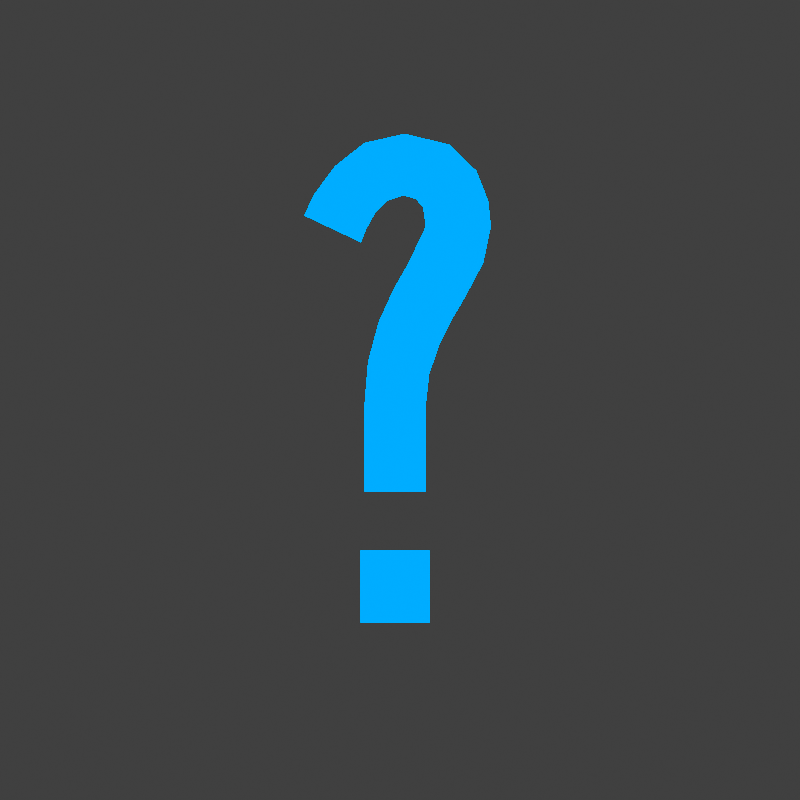 # Source: ui_icon_missing_tracks.blend  (saved by Blender 2.93.21; exported with 4.5.12 LTS)
import bpy
from mathutils import Matrix  # noqa: F401  (used for matrix-valued properties, if any)

bpy.ops.wm.read_factory_settings(use_empty=True)
scene = bpy.context.scene
scene.name = 'Scene'

# ---- collections
col_collection = bpy.data.collections.new('Collection'); scene.collection.children.link(col_collection)

# ---- materials (node trees are filled in below, after node groups)
mat_wireframe = bpy.data.materials.new('Wireframe')

# ---- material node trees
mat_wireframe.use_nodes = True; mat_wireframe.node_tree.nodes.clear()
_N = mat_wireframe.node_tree.nodes; _L = mat_wireframe.node_tree.links
n0 = _N.new('ShaderNodeOutputMaterial'); n0.name = 'Material Output'; n0.location = (140, 260)
n1 = _N.new('ShaderNodeBsdfPrincipled'); n1.name = 'Principled BSDF'; n1.location = (-180, 300)
n1.distribution = 'GGX'
n1.subsurface_method = 'BURLEY'
n1.inputs[0].default_value = (0.0, 0.0, 0.0, 1.0)
n1.inputs[3].default_value = 1.45
n1.inputs[13].default_value = 0.0
n1.inputs[27].default_value = (0.0, 0.4164, 1.0, 1.0)
n1.inputs[28].default_value = 1.0
_L.new(n1.outputs[0], n0.inputs[0])
n0.is_active_output = True

# ---- world
world_world = bpy.data.worlds.new('World'); scene.world = world_world
world_world.use_nodes = True; world_world.node_tree.nodes.clear()
_N = world_world.node_tree.nodes; _L = world_world.node_tree.links
n0 = _N.new('ShaderNodeOutputWorld'); n0.name = 'World Output'; n0.location = (300, 300)
n1 = _N.new('ShaderNodeBackground'); n1.name = 'Background'; n1.location = (10, 300)
n1.inputs[0].default_value = (0.05088, 0.05088, 0.05088, 1.0)
_L.new(n1.outputs[0], n0.inputs[0])
n0.is_active_output = True
world_world.color = (0.05088, 0.05088, 0.05088)
world_world.use_sun_shadow = False
world_world.sun_shadow_jitter_overblur = 0.0

# ---- cameras
cam_camera = bpy.data.cameras.new('Camera')
cam_camera.type = 'ORTHO'
cam_camera.clip_end = 100.0
cam_camera.ortho_scale = 2.2

# ---- lights
light_light = bpy.data.lights.new('Light', 'POINT')
light_light.transmission_factor = 0.0
light_light.energy = 1000.0
light_light.shadow_soft_size = 0.1
light_light.shadow_maximum_resolution = 0.006
light_light.use_absolute_resolution = True

# ---- meshes
me_text = bpy.data.meshes.new('Text')
me_text.from_pydata([(0.03702, -0.2787, 0.025), (-0.05033, -0.2787, 0.025), (-0.05033, -0.1864, 0.025), (0.03702, -0.1864, 0.025), (0.03203, -0.009983, 0.025), (0.03203, -0.114, 0.025), (-0.04534, -0.114, 0.025), (-0.04534, -0.009983, 0.025), (-0.04035, 0.05033, 0.025), (-0.02704, 0.09983, 0.025), (-0.008735, 0.1402, 0.025), (0.0104, 0.1739, 0.025), (0.03203, 0.2196, 0.025), (0.0287, 0.2429, 0.025), (0.01955, 0.2537, 0.025), (0.004576, 0.2579, 0.025), (-0.01581, 0.2512, 0.025), (-0.0312, 0.2354, 0.025), (-0.04243, 0.2151, 0.025), (-0.04867, 0.1988, 0.025), (-0.121, 0.2329, 0.025), (-0.1077, 0.2604, 0.025), (-0.08195, 0.2953, 0.025), (-0.04493, 0.3245, 0.025), (0.00624, 0.3361, 0.025), (0.06323, 0.322, 0.025), (0.09609, 0.2895, 0.025), (0.1111, 0.2517, 0.025), (0.1144, 0.2196, 0.025), (0.1048, 0.1735, 0.025), (0.08195, 0.1306, 0.025), (0.07446, 0.1177, 0.025), (0.06614, 0.104, 0.025), (0.04992, 0.07155, 0.025), (0.03702, 0.03411, 0.025), (0.03702, -0.2787, -0.025), (-0.05033, -0.2787, -0.025), (-0.05033, -0.1864, -0.025), (0.03702, -0.1864, -0.025), (0.03203, -0.009983, -0.025), (0.03203, -0.114, -0.025), (-0.04534, -0.114, -0.025), (-0.04534, -0.009983, -0.025), (-0.04035, 0.05033, -0.025), (-0.02704, 0.09983, -0.025), (-0.008735, 0.1402, -0.025), (0.0104, 0.1739, -0.025), (0.03203, 0.2196, -0.025), (0.0287, 0.2429, -0.025), (0.01955, 0.2537, -0.025), (0.004576, 0.2579, -0.025), (-0.01581, 0.2512, -0.025), (-0.0312, 0.2354, -0.025), (-0.04243, 0.2151, -0.025), (-0.04867, 0.1988, -0.025), (-0.121, 0.2329, -0.025), (-0.1077, 0.2604, -0.025), (-0.08195, 0.2953, -0.025), (-0.04493, 0.3245, -0.025), (0.00624, 0.3361, -0.025), (0.06323, 0.322, -0.025), (0.09609, 0.2895, -0.025), (0.1111, 0.2517, -0.025), (0.1144, 0.2196, -0.025), (0.1048, 0.1735, -0.025), (0.08195, 0.1306, -0.025), (0.07446, 0.1177, -0.025), (0.06614, 0.104, -0.025), (0.04992, 0.07155, -0.025), (0.03702, 0.03411, -0.025), (0.03203, -0.009983, -0.025), (0.03203, -0.009983, 0.025), (0.03203, -0.114, -0.025), (0.03203, -0.114, 0.025), (-0.04534, -0.114, -0.025), (-0.04534, -0.114, 0.025), (-0.04534, -0.009983, -0.025), (-0.04534, -0.009983, 0.025), (-0.04035, 0.05033, -0.025), (-0.04035, 0.05033, 0.025), (-0.02704, 0.09983, -0.025), (-0.02704, 0.09983, 0.025), (-0.008735, 0.1402, -0.025), (-0.008735, 0.1402, 0.025), (0.0104, 0.1739, -0.025), (0.0104, 0.1739, 0.025), (0.03203, 0.2196, -0.025), (0.03203, 0.2196, 0.025), (0.0287, 0.2429, -0.025), (0.0287, 0.2429, 0.025), (0.01955, 0.2537, -0.025), (0.01955, 0.2537, 0.025), (0.004576, 0.2579, -0.025), (0.004576, 0.2579, 0.025), (-0.01581, 0.2512, -0.025), (-0.01581, 0.2512, 0.025), (-0.0312, 0.2354, -0.025), (-0.0312, 0.2354, 0.025), (-0.04243, 0.2151, -0.025), (-0.04243, 0.2151, 0.025), (-0.04867, 0.1988, -0.025), (-0.04867, 0.1988, 0.025), (-0.121, 0.2329, -0.025), (-0.121, 0.2329, 0.025), (-0.1077, 0.2604, -0.025), (-0.1077, 0.2604, 0.025), (-0.08195, 0.2953, -0.025), (-0.08195, 0.2953, 0.025), (-0.04493, 0.3245, -0.025), (-0.04493, 0.3245, 0.025), (0.00624, 0.3361, -0.025), (0.00624, 0.3361, 0.025), (0.06323, 0.322, -0.025), (0.06323, 0.322, 0.025), (0.09609, 0.2895, -0.025), (0.09609, 0.2895, 0.025), (0.1111, 0.2517, -0.025), (0.1111, 0.2517, 0.025), (0.1144, 0.2196, -0.025), (0.1144, 0.2196, 0.025), (0.1048, 0.1735, -0.025), (0.1048, 0.1735, 0.025), (0.08195, 0.1306, -0.025), (0.08195, 0.1306, 0.025), (0.07446, 0.1177, -0.025), (0.07446, 0.1177, 0.025), (0.06614, 0.104, -0.025), (0.06614, 0.104, 0.025), (0.04992, 0.07155, -0.025), (0.04992, 0.07155, 0.025), (0.03702, 0.03411, -0.025), (0.03702, 0.03411, 0.025), (0.03702, -0.2787, -0.025), (0.03702, -0.2787, 0.025), (-0.05033, -0.2787, -0.025), (-0.05033, -0.2787, 0.025), (-0.05033, -0.1864, -0.025), (-0.05033, -0.1864, 0.025), (0.03702, -0.1864, -0.025), (0.03702, -0.1864, 0.025)], [], [(23, 25, 24), (22, 25, 23), (22, 26, 25), (21, 26, 22), (21, 15, 26), (15, 27, 26), (20, 15, 21), (20, 16, 15), (14, 27, 15), (13, 27, 14), (13, 28, 27), (20, 17, 16), (12, 28, 13), (20, 18, 17), (19, 18, 20), (11, 28, 12), (11, 29, 28), (10, 29, 11), (10, 30, 29), (9, 30, 10), (9, 31, 30), (9, 32, 31), (9, 33, 32), (8, 33, 9), (8, 34, 33), (7, 34, 8), (7, 4, 34), (6, 4, 7), (6, 5, 4), (1, 3, 2), (1, 0, 3), (58, 59, 60), (57, 58, 60), (57, 60, 61), (56, 57, 61), (56, 61, 50), (50, 61, 62), (55, 56, 50), (55, 50, 51), (49, 50, 62), (48, 49, 62), (48, 62, 63), (55, 51, 52), (47, 48, 63), (55, 52, 53), (54, 55, 53), (46, 47, 63), (46, 63, 64), (45, 46, 64), (45, 64, 65), (44, 45, 65), (44, 65, 66), (44, 66, 67), (44, 67, 68), (43, 44, 68), (43, 68, 69), (42, 43, 69), (42, 69, 39), (41, 42, 39), (41, 39, 40), (36, 37, 38), (36, 38, 35), (71, 73, 72, 70), (73, 75, 74, 72), (75, 77, 76, 74), (77, 79, 78, 76), (79, 81, 80, 78), (81, 83, 82, 80), (83, 85, 84, 82), (85, 87, 86, 84), (87, 89, 88, 86), (89, 91, 90, 88), (91, 93, 92, 90), (93, 95, 94, 92), (95, 97, 96, 94), (97, 99, 98, 96), (99, 101, 100, 98), (101, 103, 102, 100), (103, 105, 104, 102), (105, 107, 106, 104), (107, 109, 108, 106), (109, 111, 110, 108), (111, 113, 112, 110), (113, 115, 114, 112), (115, 117, 116, 114), (117, 119, 118, 116), (119, 121, 120, 118), (121, 123, 122, 120), (123, 125, 124, 122), (125, 127, 126, 124), (127, 129, 128, 126), (129, 131, 130, 128), (131, 71, 70, 130), (133, 135, 134, 132), (135, 137, 136, 134), (137, 139, 138, 136), (139, 133, 132, 138)])
me_text.polygons.foreach_set('use_smooth', [0, 0, 0, 0, 0, 0, 0, 0, 0, 0, 0, 0, 0, 0, 0, 0, 0, 0, 0, 0, 0, 0, 0, 0, 0, 0, 0, 0, 0, 0, 0, 0, 0, 0, 0, 0, 0, 0, 0, 0, 0, 0, 0, 0, 0, 0, 0, 0, 0, 0, 0, 0, 0, 0, 0, 0, 0, 0, 0, 0, 0, 0, 1, 1, 1, 1, 1, 1, 1, 1, 1, 1, 1, 1, 1, 1, 1, 1, 1, 1, 1, 1, 1, 1, 1, 1, 1, 1, 1, 1, 1, 1, 1, 1, 1, 1, 1])
_uv = me_text.uv_layers.new(name='UVMap')
_uv.uv.foreach_set('vector', [0.6765, 0.0, 0.7353, 0.0, 0.7059, 0.0, 0.6471, 0.0, 0.7353, 0.0, 0.6765, 0.0, 0.6471, 0.0, 0.7647, 0.0, 0.7353, 0.0, 0.6176, 0.0, 0.7647, 0.0, 0.6471, 0.0, 0.6176, 0.0, 0.4412, 0.0, 0.7647, 0.0, 0.4412, 0.0, 0.7941, 0.0, 0.7647, 0.0, 0.5882, 0.0, 0.4412, 0.0, 0.6176, 0.0, 0.5882, 0.0, 0.4706, 0.0, 0.4412, 0.0, 0.4118, 0.0, 0.7941, 0.0, 0.4412, 0.0, 0.3824, 0.0, 0.7941, 0.0, 0.4118, 0.0, 0.3824, 0.0, 0.8235, 0.0, 0.7941, 0.0, 0.5882, 0.0, 0.5, 0.0, 0.4706, 0.0, 0.3529, 0.0, 0.8235, 0.0, 0.3824, 0.0, 0.5882, 0.0, 0.5294, 0.0, 0.5, 0.0, 0.5588, 0.0, 0.5294, 0.0, 0.5882, 0.0, 0.3235, 0.0, 0.8235, 0.0, 0.3529, 0.0, 0.3235, 0.0, 0.8529, 0.0, 0.8235, 0.0, 0.2941, 0.0, 0.8529, 0.0, 0.3235, 0.0, 0.2941, 0.0, 0.8824, 0.0, 0.8529, 0.0, 0.2647, 0.0, 0.8824, 0.0, 0.2941, 0.0, 0.2647, 0.0, 0.9118, 0.0, 0.8824, 0.0, 0.2647, 0.0, 0.9412, 0.0, 0.9118, 0.0, 0.2647, 0.0, 0.9706, 0.0, 0.9412, 0.0, 0.2353, 0.0, 0.9706, 0.0, 0.2647, 0.0, 0.2353, 0.0, 1.0, 0.0, 0.9706, 0.0, 0.2059, 0.0, 1.0, 0.0, 0.2353, 0.0, 0.2059, 0.0, 0.1176, 0.0, 1.0, 0.0, 0.1765, 0.0, 0.1176, 0.0, 0.2059, 0.0, 0.1765, 0.0, 0.1471, 0.0, 0.1176, 0.0, 0.02941, 0.0, 0.08824, 0.0, 0.05882, 0.0, 0.02941, 0.0, 0.0, 0.0, 0.08824, 0.0, 0.6765, 0.0, 0.7059, 0.0, 0.7353, 0.0, 0.6471, 0.0, 0.6765, 0.0, 0.7353, 0.0, 0.6471, 0.0, 0.7353, 0.0, 0.7647, 0.0, 0.6176, 0.0, 0.6471, 0.0, 0.7647, 0.0, 0.6176, 0.0, 0.7647, 0.0, 0.4412, 0.0, 0.4412, 0.0, 0.7647, 0.0, 0.7941, 0.0, 0.5882, 0.0, 0.6176, 0.0, 0.4412, 0.0, 0.5882, 0.0, 0.4412, 0.0, 0.4706, 0.0, 0.4118, 0.0, 0.4412, 0.0, 0.7941, 0.0, 0.3824, 0.0, 0.4118, 0.0, 0.7941, 0.0, 0.3824, 0.0, 0.7941, 0.0, 0.8235, 0.0, 0.5882, 0.0, 0.4706, 0.0, 0.5, 0.0, 0.3529, 0.0, 0.3824, 0.0, 0.8235, 0.0, 0.5882, 0.0, 0.5, 0.0, 0.5294, 0.0, 0.5588, 0.0, 0.5882, 0.0, 0.5294, 0.0, 0.3235, 0.0, 0.3529, 0.0, 0.8235, 0.0, 0.3235, 0.0, 0.8235, 0.0, 0.8529, 0.0, 0.2941, 0.0, 0.3235, 0.0, 0.8529, 0.0, 0.2941, 0.0, 0.8529, 0.0, 0.8824, 0.0, 0.2647, 0.0, 0.2941, 0.0, 0.8824, 0.0, 0.2647, 0.0, 0.8824, 0.0, 0.9118, 0.0, 0.2647, 0.0, 0.9118, 0.0, 0.9412, 0.0, 0.2647, 0.0, 0.9412, 0.0, 0.9706, 0.0, 0.2353, 0.0, 0.2647, 0.0, 0.9706, 0.0, 0.2353, 0.0, 0.9706, 0.0, 1.0, 0.0, 0.2059, 0.0, 0.2353, 0.0, 1.0, 0.0, 0.2059, 0.0, 1.0, 0.0, 0.1176, 0.0, 0.1765, 0.0, 0.2059, 0.0, 0.1176, 0.0, 0.1765, 0.0, 0.1176, 0.0, 0.1471, 0.0, 0.02941, 0.0, 0.05882, 0.0, 0.08824, 0.0, 0.02941, 0.0, 0.08824, 0.0, 0.0, 0.0, 0.0, 1.0, 0.03226, 1.0, 0.03226, 0.0, 0.0, 0.0, 0.03226, 1.0, 0.06452, 1.0, 0.06452, 0.0, 0.03226, 0.0, 0.06452, 1.0, 0.09677, 1.0, 0.09677, 0.0, 0.06452, 0.0, 0.09677, 1.0, 0.129, 1.0, 0.129, 0.0, 0.09677, 0.0, 0.129, 1.0, 0.1613, 1.0, 0.1613, 0.0, 0.129, 0.0, 0.1613, 1.0, 0.1935, 1.0, 0.1935, 0.0, 0.1613, 0.0, 0.1935, 1.0, 0.2258, 1.0, 0.2258, 0.0, 0.1935, 0.0, 0.2258, 1.0, 0.2581, 1.0, 0.2581, 0.0, 0.2258, 0.0, 0.2581, 1.0, 0.2903, 1.0, 0.2903, 0.0, 0.2581, 0.0, 0.2903, 1.0, 0.3226, 1.0, 0.3226, 0.0, 0.2903, 0.0, 0.3226, 1.0, 0.3548, 1.0, 0.3548, 0.0, 0.3226, 0.0, 0.3548, 1.0, 0.3871, 1.0, 0.3871, 0.0, 0.3548, 0.0, 0.3871, 1.0, 0.4194, 1.0, 0.4194, 0.0, 0.3871, 0.0, 0.4194, 1.0, 0.4516, 1.0, 0.4516, 0.0, 0.4194, 0.0, 0.4516, 1.0, 0.4839, 1.0, 0.4839, 0.0, 0.4516, 0.0, 0.4839, 1.0, 0.5161, 1.0, 0.5161, 0.0, 0.4839, 0.0, 0.5161, 1.0, 0.5484, 1.0, 0.5484, 0.0, 0.5161, 0.0, 0.5484, 1.0, 0.5806, 1.0, 0.5806, 0.0, 0.5484, 0.0, 0.5806, 1.0, 0.6129, 1.0, 0.6129, 0.0, 0.5806, 0.0, 0.6129, 1.0, 0.6452, 1.0, 0.6452, 0.0, 0.6129, 0.0, 0.6452, 1.0, 0.6774, 1.0, 0.6774, 0.0, 0.6452, 0.0, 0.6774, 1.0, 0.7097, 1.0, 0.7097, 0.0, 0.6774, 0.0, 0.7097, 1.0, 0.7419, 1.0, 0.7419, 0.0, 0.7097, 0.0, 0.7419, 1.0, 0.7742, 1.0, 0.7742, 0.0, 0.7419, 0.0, 0.7742, 1.0, 0.8065, 1.0, 0.8065, 0.0, 0.7742, 0.0, 0.8065, 1.0, 0.8387, 1.0, 0.8387, 0.0, 0.8065, 0.0, 0.8387, 1.0, 0.871, 1.0, 0.871, 0.0, 0.8387, 0.0, 0.871, 1.0, 0.9032, 1.0, 0.9032, 0.0, 0.871, 0.0, 0.9032, 1.0, 0.9355, 1.0, 0.9355, 0.0, 0.9032, 0.0, 0.9355, 1.0, 0.9677, 1.0, 0.9677, 0.0, 0.9355, 0.0, 0.9677, 1.0, 1.0, 1.0, 1.0, 0.0, 0.9677, 0.0, 0.0, 1.0, 0.25, 1.0, 0.25, 0.0, 0.0, 0.0, 0.25, 1.0, 0.5, 1.0, 0.5, 0.0, 0.25, 0.0, 0.5, 1.0, 0.75, 1.0, 0.75, 0.0, 0.5, 0.0, 0.75, 1.0, 1.0, 1.0, 1.0, 0.0, 0.75, 0.0])
me_text.materials.append(mat_wireframe)
me_text.use_remesh_fix_poles = True
me_text.use_remesh_preserve_attributes = False
me_text.update()

# ---- objects
ob_light = bpy.data.objects.new('Light', light_light)
ob_camera = bpy.data.objects.new('Camera', cam_camera)
ob_text = bpy.data.objects.new('Text', me_text)

# ---- transforms, parenting, visibility, modifiers, constraints
ob_light.location = (4.076, 1.005, 5.904)
ob_light.rotation_euler = (0.6503, 0.05522, 1.866)
ob_light.lock_rotations_4d = False
ob_light.empty_display_type = 'ARROWS'
ob_light.color = (0.0, 0.0, 0.0, 0.0)
ob_light.lineart.crease_threshold = 0.0
ob_camera.location = (0.0, -17.99, -2.417e-06)
ob_camera.rotation_euler = (1.571, -0.0, 0.0)
ob_camera.scale = (1.0, 1.0, 1.0)
ob_camera.lock_rotations_4d = False
ob_camera.empty_display_type = 'ARROWS'
ob_camera.color = (0.0, 0.0, 0.0, 0.0)
ob_camera.display_type = 'WIRE'
ob_camera.lineart.crease_threshold = 0.0
ob_text.location = (0.0, 0.0, 0.0)
ob_text.rotation_euler = (1.571, -0.0, 0.0)
ob_text.scale = (2.192, 2.192, 2.192)

# ---- collection membership
col_collection.objects.link(ob_light)
col_collection.objects.link(ob_camera)
col_collection.objects.link(ob_text)

# ---- scene / render settings (as saved in the file)
scene.camera = ob_camera
scene.frame_start = 1; scene.frame_end = 250; scene.frame_set(1)
scene.render.engine = 'CYCLES'
scene.render.resolution_x = 256
scene.render.resolution_y = 256
scene.render.film_transparent = True
scene.render.use_freestyle = True
scene.render.line_thickness = 0.3
scene.cycles.use_denoising = False
scene.cycles.samples = 128
scene.cycles.sampling_pattern = 'TABULATED_SOBOL'
scene.cycles.use_adaptive_sampling = False
scene.cycles.use_light_tree = False
scene.cycles.filter_width = 0.01
scene.view_settings.view_transform = 'Standard'
bpy.context.view_layer.update()
